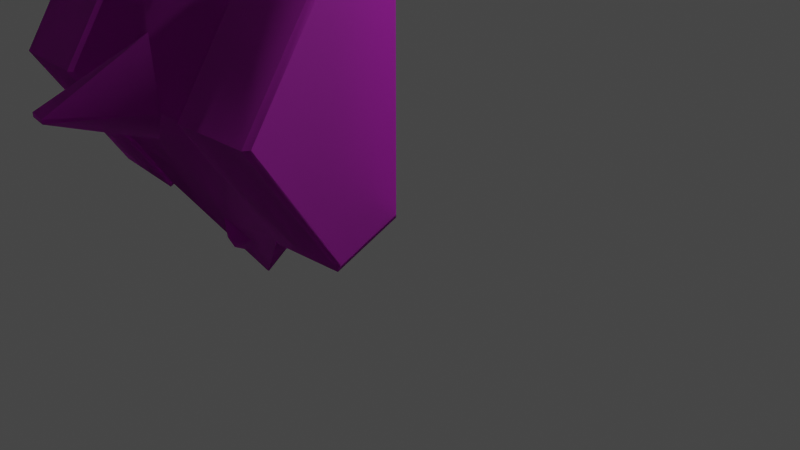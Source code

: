 # Source: Ruins_Trim_Cap_4M_B.blend  (saved by Blender 3.5.10; exported with 4.5.12 LTS)
import bpy
from mathutils import Matrix  # noqa: F401  (used for matrix-valued properties, if any)

bpy.ops.wm.read_factory_settings(use_empty=True)
scene = bpy.context.scene
scene.name = 'Scene'

# ---- collections
col_collection = bpy.data.collections.new('Collection'); scene.collection.children.link(col_collection)

# ---- images (referenced by path relative to the original .blend; pixels are not part of the script)
import os
ASSET_DIR = os.environ.get("B2B_ASSET_DIR", "")  # directory of the original .blend (textures are referenced by path, not embedded)
HERE = os.path.dirname(os.path.abspath(__file__))  # packed textures are extracted next to this script under _unpacked/

def load_image(name, relpath, width, height, colorspace="sRGB"):
    """Load a texture the original file referenced (path relative to the .blend, or extracted next to this script)."""
    p = next((c for c in (os.path.join(HERE, relpath), os.path.join(ASSET_DIR, relpath)) if relpath and os.path.exists(c)), "")
    if p:
        img = bpy.data.images.load(p, check_existing=True)
        img.name = name
    else:  # same state as the original file: an image datablock whose file is absent (Cycles renders it pink)
        img = bpy.data.images.new(name, width, height)
        img.source = "FILE"
        img.filepath = "//" + (relpath or name)
    img.colorspace_settings.name = colorspace
    return img
img_dn_hl_ruins_trim_cap_n_png = load_image('Dn_HL_Ruins_Trim_Cap_n.png', 'Dn_HL_Ruins_Trim_Cap_n.png', 1024, 1024, 'sRGB')
img_dn_hl_ruins_trim_cap_mre_packed_png_001 = load_image('Dn_HL_Ruins_Trim_Cap_mre_packed.png.001', 'Dn_HL_Ruins_Trim_Cap_mre_packed.png', 1024, 1024, 'sRGB')
img_dn_hl_ruins_trim_cap_d_png_001 = load_image('Dn_HL_Ruins_Trim_Cap_d.png.001', 'Dn_HL_Ruins_Trim_Cap_d.png', 1024, 1024, 'sRGB')

# ---- materials (node trees are filled in below, after node groups)
mat_dn_hl_inst_ruins_trim_cap_a = bpy.data.materials.new('Dn_HL_Inst_Ruins_Trim_Cap_A')
mat_dn_hl_inst_ruins_trim_cap_a.use_transparent_shadow = False
mat_dn_hl_inst_ruins_trim_cap_a.diffuse_color = (0.588, 0.588, 0.588, 1.0)
mat_dn_hl_inst_ruins_trim_cap_a.roughness = 0.9

# ---- material node trees
mat_dn_hl_inst_ruins_trim_cap_a.use_nodes = True; mat_dn_hl_inst_ruins_trim_cap_a.node_tree.nodes.clear()
_N = mat_dn_hl_inst_ruins_trim_cap_a.node_tree.nodes; _L = mat_dn_hl_inst_ruins_trim_cap_a.node_tree.links
n0 = _N.new('ShaderNodeBsdfPrincipled'); n0.name = 'Principled BSDF'; n0.location = (0, 300)
n0.distribution = 'GGX'
n0.subsurface_method = 'RANDOM_WALK_SKIN'
n0.inputs[2].default_value = 0.9
n0.inputs[13].default_value = 0.0
n0.inputs[18].default_value = 1.0
n0.inputs[27].default_value = (0.0, 0.0, 0.0, 1.0)
n0.inputs[28].default_value = 1.0
n1 = _N.new('ShaderNodeOutputMaterial'); n1.name = 'Material Output'; n1.location = (280, 300)
n2 = _N.new('ShaderNodeTexImage'); n2.name = 'Image Texture'; n2.location = (-481, -280)
n2.image = img_dn_hl_ruins_trim_cap_n_png
n3 = _N.new('ShaderNodeNormalMap'); n3.name = 'Normal Map'; n3.location = (-208, -264)
n4 = _N.new('ShaderNodeTexImage'); n4.name = 'Image Texture.001'; n4.location = (-470, 11)
n4.image = img_dn_hl_ruins_trim_cap_mre_packed_png_001
n5 = _N.new('ShaderNodeTexImage'); n5.name = 'Image Texture.002'; n5.location = (-458, 288)
n5.image = img_dn_hl_ruins_trim_cap_d_png_001
_L.new(n0.outputs[0], n1.inputs[0])
_L.new(n2.outputs[0], n3.inputs[1])
_L.new(n3.outputs[0], n0.inputs[5])
_L.new(n4.outputs[0], n0.inputs[1])
_L.new(n5.outputs[0], n0.inputs[0])
n1.is_active_output = True

# ---- world
world_world = bpy.data.worlds.new('World'); scene.world = world_world
world_world.use_nodes = True; world_world.node_tree.nodes.clear()
_N = world_world.node_tree.nodes; _L = world_world.node_tree.links
n0 = _N.new('ShaderNodeOutputWorld'); n0.name = 'World Output'; n0.location = (300, 300)
n1 = _N.new('ShaderNodeBackground'); n1.name = 'Background'; n1.location = (10, 300)
n1.inputs[0].default_value = (0.05088, 0.05088, 0.05088, 1.0)
_L.new(n1.outputs[0], n0.inputs[0])
n0.is_active_output = True
world_world.color = (0.05088, 0.05088, 0.05088)
world_world.use_sun_shadow = False
world_world.sun_shadow_jitter_overblur = 0.0

# ---- cameras
cam_camera = bpy.data.cameras.new('Camera')
cam_camera.clip_end = 100.0
cam_camera.ortho_scale = 7.314

# ---- lights
light_light = bpy.data.lights.new('Light', 'POINT')
light_light.transmission_factor = 0.0
light_light.energy = 1000.0
light_light.shadow_soft_size = 0.1
light_light.shadow_maximum_resolution = 0.006
light_light.use_absolute_resolution = True

# ---- meshes
me_ruins_trim_cap_4m_b = bpy.data.meshes.new('Ruins_Trim_Cap_4M_B')
me_ruins_trim_cap_4m_b.from_pydata([(-1.986, -1.308, 0.2142), (-1.984, -1.312, 0.2265), (-2.016, -1.312, 0.2265), (-2.014, -1.308, 0.2142), (-1.02, -0.000213, 0.002562), (-1.984, -6e-06, -1.073), (-1.988, 0.01571, -1.077), (-1.02, 1.25, 0.002562), (-1.988, 2.484, -1.077), (-1.984, 2.5, -1.073), (-1.02, 2.5, 0.002562), (-1.02, 1.25, 1.835), (-1.02, -0.3344, 0.7906), (-0.9784, -0.3803, 0.797), (-0.9784, 1.25, 1.872), (-0.04165, -0.3344, 0.7906), (-0.04165, 1.25, 1.835), (1e-06, -0.2339, 0.7822), (0.0, 1.25, 1.76), (-0.9784, -0.0365, -0.01393), (-0.04165, -0.000213, 0.002562), (0.0, 0.07909, 0.04411), (-1e-06, 2.734, 0.7822), (-0.04165, 2.834, 0.7906), (-0.9784, 2.88, 0.797), (-1.02, 2.834, 0.7906), (0.0, 2.421, 0.04411), (-0.04165, 2.5, 0.002562), (-0.9784, 2.536, -0.01393), (-4.0, 1.25, 1.75), (-4.0, -0.2205, 0.7811), (-3.959, -0.3344, 0.7906), (-3.959, 1.25, 1.835), (-3.022, -0.3957, 0.7991), (-3.022, 1.25, 1.884), (-2.98, -0.3344, 0.7906), (-2.98, 1.25, 1.835), (-4.0, 0.0896, 0.04963), (-3.959, -0.000214, 0.002562), (-3.022, -0.0486, -0.01942), (-2.98, -0.000213, 0.002562), (-2.98, 2.834, 0.7906), (-3.022, 2.896, 0.7991), (-3.959, 2.834, 0.7906), (-4.0, 2.721, 0.7811), (-2.98, 2.5, 0.002562), (-3.022, 2.549, -0.01942), (-3.959, 2.5, 0.002562), (-4.0, 2.41, 0.04963), (0.0, 1.25, 0.04411), (-2.02, -0.5643, -0.2922), (-2.016, -6e-06, -1.073), (-1.98, -0.5643, -0.2922), (-4.0, 1.25, 0.04963), (-0.04165, 1.25, 0.002562), (-0.9784, 1.25, -0.01393), (-2.98, 1.25, 0.002562), (-3.022, 1.25, -0.01942), (-3.959, 1.25, 0.002562), (-1.965, -0.8243, 0.6879), (-2.044, -0.7922, 0.654), (-2.014, -0.9658, 0.4409), (-1.985, -0.9658, 0.4409), (-1.753, -0.6968, 0.6026), (-1.966, -0.7272, 0.7392), (-2.0, -0.4332, 0.7755), (-2.048, -0.7202, 0.7146), (-2.247, -0.6969, 0.6026), (-2.012, 0.01571, -1.077), (-2.012, 2.484, -1.077), (-2.016, 2.5, -1.073), (-1.984, 3.812, 0.2265), (-1.986, 3.808, 0.2142), (-2.016, 3.812, 0.2265), (-1.98, 3.064, -0.2922), (-2.014, 3.808, 0.2142), (-2.02, 3.064, -0.2922), (-2.0, 0.6886, 1.483), (-1.313, 1.25, 1.835), (-1.893, 1.216, 2.743), (-1.893, 1.265, 2.743), (-2.0, 1.811, 1.483), (-2.133, 1.217, 2.713), (-2.663, 1.25, 1.835), (-2.133, 1.265, 2.713), (-2.021, 3.458, 0.4453), (-2.242, 3.197, 0.5996), (-2.027, 3.303, 0.7003), (-1.991, 3.459, 0.4452), (-2.023, 3.247, 0.7311), (-2.0, 2.944, 0.7691), (-1.965, 3.295, 0.6917), (-1.757, 3.197, 0.5996), (-1.972, 3.231, 0.7223)], [], [(0, 1, 2), (2, 3, 0), (4, 5, 6), (6, 7, 4), (8, 7, 6), (7, 8, 9), (9, 10, 7), (11, 12, 13), (13, 14, 11), (14, 13, 15), (15, 16, 14), (16, 15, 17), (17, 18, 16), (12, 4, 19), (19, 13, 12), (13, 19, 20), (20, 15, 13), (15, 20, 21), (21, 17, 15), (18, 22, 23), (23, 16, 18), (16, 23, 24), (24, 14, 16), (14, 24, 25), (25, 11, 14), (22, 26, 27), (27, 23, 22), (23, 27, 28), (28, 24, 23), (24, 28, 10), (10, 25, 24), (29, 30, 31), (31, 32, 29), (32, 31, 33), (33, 34, 32), (34, 33, 35), (35, 36, 34), (30, 37, 38), (38, 31, 30), (31, 38, 39), (39, 33, 31), (33, 39, 40), (40, 35, 33), (36, 41, 42), (42, 34, 36), (34, 42, 43), (43, 32, 34), (32, 43, 44), (44, 29, 32), (41, 45, 46), (46, 42, 41), (42, 46, 47), (47, 43, 42), (43, 47, 48), (48, 44, 43), (17, 21, 49), (49, 18, 17), (22, 18, 49), (49, 26, 22), (2, 35, 40), (40, 3, 2), (40, 50, 3), (51, 50, 40), (0, 3, 50), (52, 50, 51), (50, 52, 0), (51, 5, 52), (5, 4, 52), (52, 4, 0), (0, 4, 12), (12, 1, 0), (53, 37, 30), (30, 29, 53), (53, 29, 44), (44, 48, 53), (49, 21, 20), (20, 54, 49), (26, 49, 54), (54, 20, 19), (54, 27, 26), (19, 55, 54), (27, 54, 55), (55, 19, 4), (55, 28, 27), (4, 7, 55), (28, 55, 7), (7, 10, 28), (56, 40, 39), (39, 57, 56), (45, 56, 57), (57, 39, 38), (57, 46, 45), (38, 58, 57), (46, 57, 58), (58, 38, 37), (58, 47, 46), (37, 53, 58), (47, 58, 53), (53, 48, 47), (59, 60, 61), (61, 62, 59), (62, 63, 59), (64, 59, 63), (63, 65, 64), (60, 59, 64), (65, 66, 64), (64, 66, 60), (65, 67, 66), (67, 60, 66), (67, 61, 60), (51, 40, 56), (56, 68, 51), (5, 51, 68), (68, 6, 5), (56, 69, 68), (6, 68, 69), (69, 56, 45), (69, 8, 6), (45, 70, 69), (9, 8, 69), (69, 70, 9), (71, 25, 10), (10, 72, 71), (73, 71, 72), (74, 72, 10), (9, 74, 10), (72, 75, 73), (75, 72, 74), (41, 73, 75), (75, 45, 41), (76, 74, 9), (74, 76, 75), (45, 75, 76), (9, 70, 76), (70, 45, 76), (77, 78, 79), (78, 80, 79), (81, 80, 78), (82, 79, 80), (77, 79, 82), (83, 77, 82), (84, 80, 81), (83, 84, 81), (80, 84, 82), (82, 84, 83), (85, 86, 87), (88, 85, 87), (89, 87, 86), (86, 90, 89), (87, 91, 88), (91, 87, 89), (92, 88, 91), (90, 93, 89), (90, 92, 93), (89, 93, 91), (92, 91, 93), (2, 1, 62), (62, 1, 12), (62, 61, 2), (12, 63, 62), (35, 2, 61), (12, 65, 63), (61, 67, 35), (65, 35, 67), (12, 11, 65), (65, 77, 35), (11, 77, 65), (77, 36, 35), (11, 78, 77), (77, 83, 36), (78, 11, 81), (36, 83, 41), (83, 81, 41), (11, 25, 81), (81, 86, 41), (81, 90, 86), (25, 90, 81), (41, 86, 85), (25, 92, 90), (85, 73, 41), (88, 92, 25), (71, 73, 85), (25, 71, 88), (85, 88, 71)])
me_ruins_trim_cap_4m_b.polygons.foreach_set('use_smooth', [True] * 184)
_k = set([(0, 1), (0, 3), (1, 2), (1, 12), (2, 3), (2, 35), (4, 5), (4, 7), (4, 12), (4, 19), (5, 6), (5, 51), (6, 8), (7, 10), (8, 9), (9, 10), (9, 70), (10, 28), (11, 12), (11, 14), (11, 25), (12, 13), (13, 15), (14, 16), (15, 17), (16, 18), (17, 18), (17, 21), (18, 22), (19, 20), (20, 21), (21, 49), (22, 23), (22, 26), (23, 24), (24, 25), (25, 71), (26, 27), (26, 49), (27, 28), (29, 30), (29, 32), (29, 44), (30, 31), (30, 37), (31, 33), (32, 34), (33, 35), (34, 36), (35, 36), (35, 40), (36, 41), (37, 38), (37, 53), (38, 39), (39, 40), (40, 51), (40, 56), (41, 42), (41, 73), (42, 43), (43, 44), (44, 48), (45, 46), (45, 56), (45, 70), (46, 47), (47, 48), (48, 53), (61, 62), (61, 67), (62, 63), (63, 65), (65, 67), (71, 73), (77, 78), (77, 83), (78, 81), (81, 83), (85, 86), (85, 88), (86, 90), (88, 92), (90, 92)])
me_ruins_trim_cap_4m_b.attributes.new('sharp_edge', 'BOOLEAN', 'EDGE').data.foreach_set('value', [ (min(e.vertices), max(e.vertices)) in _k for e in me_ruins_trim_cap_4m_b.edges])
_uv = me_ruins_trim_cap_4m_b.uv_layers.new(name='UVMap')
_uv.uv.foreach_set('vector', [0.9395, 0.2866, 0.9395, 0.2871, 0.938, 0.2871, 0.938, 0.2871, 0.938, 0.2866, 0.9395, 0.2866, 0.791, 0.1748, 0.7896, 0.1172, 0.79, 0.1167, 0.79, 0.1167, 0.8408, 0.1738, 0.791, 0.1748, 0.8887, 0.1143, 0.8408, 0.1738, 0.79, 0.1167, 0.8408, 0.1738, 0.8887, 0.1143, 0.8892, 0.1147, 0.8892, 0.1147, 0.8906, 0.1724, 0.8408, 0.1738, 0.4749, 0.2397, 0.4749, 0.1177, 0.4775, 0.1177, 0.4775, 0.1177, 0.4775, 0.2397, 0.4749, 0.2397, 0.4775, 0.2397, 0.4775, 0.1177, 0.5376, 0.1177, 0.5376, 0.1177, 0.5376, 0.2397, 0.4775, 0.2397, 0.5376, 0.2397, 0.5376, 0.1177, 0.5405, 0.1177, 0.5405, 0.1177, 0.5405, 0.2397, 0.5376, 0.2397, 0.3738, 0.2075, 0.3738, 0.1523, 0.3765, 0.1523, 0.3765, 0.1523, 0.3765, 0.2075, 0.3738, 0.2075, 0.3765, 0.2075, 0.3765, 0.1523, 0.4368, 0.1523, 0.4368, 0.1523, 0.4368, 0.2075, 0.3765, 0.2075, 0.4368, 0.2075, 0.4368, 0.1523, 0.4395, 0.1523, 0.4395, 0.1523, 0.4395, 0.2075, 0.4368, 0.2075, 0.5498, 0.3057, 0.5498, 0.1836, 0.5522, 0.1836, 0.5522, 0.1836, 0.5522, 0.3057, 0.5498, 0.3057, 0.5522, 0.3057, 0.5522, 0.1836, 0.6128, 0.1836, 0.6128, 0.1836, 0.6128, 0.3057, 0.5522, 0.3057, 0.6128, 0.3057, 0.6128, 0.1836, 0.6152, 0.1836, 0.6152, 0.1836, 0.6152, 0.3057, 0.6128, 0.3057, 0.3079, 0.2075, 0.3079, 0.1523, 0.3105, 0.1523, 0.3105, 0.1523, 0.3105, 0.2075, 0.3079, 0.2075, 0.3105, 0.2075, 0.3105, 0.1523, 0.3708, 0.1523, 0.3708, 0.1523, 0.3708, 0.2075, 0.3105, 0.2075, 0.3708, 0.2075, 0.3708, 0.1523, 0.3735, 0.1523, 0.3735, 0.1523, 0.3735, 0.2075, 0.3708, 0.2075, 0.9033, 0.5017, 0.9033, 0.4263, 0.9048, 0.4263, 0.9048, 0.4263, 0.9048, 0.5017, 0.9033, 0.5017, 0.9048, 0.5017, 0.9048, 0.4263, 0.9424, 0.4263, 0.9424, 0.4263, 0.9424, 0.5017, 0.9048, 0.5017, 0.9424, 0.5017, 0.9424, 0.4263, 0.9438, 0.4263, 0.9438, 0.4263, 0.9438, 0.5017, 0.9424, 0.5017, 0.8403, 0.4995, 0.8403, 0.4653, 0.8418, 0.4653, 0.8418, 0.4653, 0.8418, 0.4995, 0.8403, 0.4995, 0.8418, 0.4995, 0.8418, 0.4653, 0.8794, 0.4653, 0.8794, 0.4653, 0.8794, 0.4995, 0.8418, 0.4995, 0.8794, 0.4995, 0.8794, 0.4653, 0.8813, 0.4653, 0.8813, 0.4653, 0.8813, 0.4995, 0.8794, 0.4995, 0.9497, 0.4849, 0.9497, 0.4092, 0.9512, 0.4092, 0.9512, 0.4092, 0.9512, 0.4849, 0.9497, 0.4849, 0.9512, 0.4849, 0.9512, 0.4092, 0.9888, 0.4092, 0.9888, 0.4092, 0.9888, 0.4849, 0.9512, 0.4849, 0.9888, 0.4849, 0.9888, 0.4092, 0.9902, 0.4092, 0.9902, 0.4092, 0.9902, 0.4849, 0.9888, 0.4849, 0.7993, 0.4995, 0.7993, 0.4653, 0.8013, 0.4653, 0.8013, 0.4653, 0.8013, 0.4995, 0.7993, 0.4995, 0.8013, 0.4995, 0.8013, 0.4653, 0.8384, 0.4653, 0.8384, 0.4653, 0.8384, 0.4995, 0.8013, 0.4995, 0.8384, 0.4995, 0.8384, 0.4653, 0.8403, 0.4653, 0.8403, 0.4653, 0.8403, 0.4995, 0.8384, 0.4995, 0.2681, 0.06592, 0.2905, 0.01562, 0.3708, 0.01758, 0.3708, 0.01758, 0.3684, 0.1353, 0.2681, 0.06592, 0.4717, 0.07031, 0.3684, 0.1353, 0.3708, 0.01758, 0.3708, 0.01758, 0.4514, 0.01904, 0.4717, 0.07031, 0.938, 0.2871, 0.896, 0.2764, 0.896, 0.2388, 0.896, 0.2388, 0.938, 0.2866, 0.938, 0.2871, 0.896, 0.2388, 0.938, 0.2456, 0.938, 0.2866, 0.938, 0.2012, 0.938, 0.2456, 0.896, 0.2388, 0.9395, 0.2866, 0.938, 0.2866, 0.938, 0.2456, 0.9399, 0.2456, 0.938, 0.2456, 0.938, 0.2012, 0.938, 0.2456, 0.9399, 0.2456, 0.9395, 0.2866, 0.938, 0.2012, 0.9395, 0.2012, 0.9399, 0.2456, 0.9395, 0.2012, 0.9819, 0.2388, 0.9399, 0.2456, 0.9399, 0.2456, 0.9819, 0.2388, 0.9395, 0.2866, 0.9395, 0.2866, 0.9819, 0.2388, 0.9819, 0.2769, 0.9819, 0.2769, 0.9395, 0.2871, 0.9395, 0.2866, 0.8486, 0.3857, 0.8975, 0.375, 0.9175, 0.4028, 0.9175, 0.4028, 0.8647, 0.457, 0.8486, 0.3857, 0.8486, 0.3857, 0.8647, 0.457, 0.7939, 0.4302, 0.7939, 0.4302, 0.8003, 0.3965, 0.8486, 0.3857, 0.6152, 0.1025, 0.6152, 0.1831, 0.6128, 0.1831, 0.6128, 0.1831, 0.6128, 0.1025, 0.6152, 0.1025, 0.6152, 0.02246, 0.6152, 0.1025, 0.6128, 0.1025, 0.6128, 0.1025, 0.6128, 0.1831, 0.5522, 0.1831, 0.6128, 0.1025, 0.6128, 0.02246, 0.6152, 0.02246, 0.5522, 0.1831, 0.5522, 0.1025, 0.6128, 0.1025, 0.6128, 0.02246, 0.6128, 0.1025, 0.5522, 0.1025, 0.5522, 0.1025, 0.5522, 0.1831, 0.5498, 0.1831, 0.5522, 0.1025, 0.5522, 0.02246, 0.6128, 0.02246, 0.5498, 0.1831, 0.5498, 0.1025, 0.5522, 0.1025, 0.5522, 0.02246, 0.5522, 0.1025, 0.5498, 0.1025, 0.5498, 0.1025, 0.5498, 0.02246, 0.5522, 0.02246, 0.9902, 0.3589, 0.9902, 0.4087, 0.9888, 0.4087, 0.9888, 0.4087, 0.9888, 0.3589, 0.9902, 0.3589, 0.9902, 0.3091, 0.9902, 0.3589, 0.9888, 0.3589, 0.9888, 0.3589, 0.9888, 0.4087, 0.9512, 0.4087, 0.9888, 0.3589, 0.9888, 0.3091, 0.9902, 0.3091, 0.9512, 0.4087, 0.9512, 0.3589, 0.9888, 0.3589, 0.9888, 0.3091, 0.9888, 0.3589, 0.9512, 0.3589, 0.9512, 0.3589, 0.9512, 0.4087, 0.9497, 0.4087, 0.9512, 0.3589, 0.9512, 0.3091, 0.9888, 0.3091, 0.9497, 0.4087, 0.9497, 0.3589, 0.9512, 0.3589, 0.9512, 0.3091, 0.9512, 0.3589, 0.9497, 0.3589, 0.9497, 0.3589, 0.9497, 0.3091, 0.9512, 0.3091, 0.7793, 0.228, 0.7788, 0.2266, 0.8101, 0.2065, 0.8101, 0.2065, 0.811, 0.2075, 0.7793, 0.228, 0.811, 0.2075, 0.8179, 0.2319, 0.7793, 0.228, 0.7798, 0.23, 0.7793, 0.228, 0.8179, 0.2319, 0.8179, 0.2319, 0.8115, 0.2568, 0.7798, 0.23, 0.7773, 0.2305, 0.7793, 0.228, 0.7798, 0.23, 0.8115, 0.2568, 0.7793, 0.231, 0.7798, 0.23, 0.7798, 0.23, 0.7793, 0.231, 0.7773, 0.2305, 0.8115, 0.2568, 0.7876, 0.2676, 0.7793, 0.231, 0.7876, 0.2676, 0.7773, 0.2305, 0.7793, 0.231, 0.7876, 0.2676, 0.7627, 0.2656, 0.7773, 0.2305, 0.8857, 0.03027, 0.8892, 0.08789, 0.8394, 0.09082, 0.8394, 0.09082, 0.8853, 0.02978, 0.8857, 0.03027, 0.8857, 0.02881, 0.8857, 0.03027, 0.8853, 0.02978, 0.8853, 0.02978, 0.8853, 0.02881, 0.8857, 0.02881, 0.8394, 0.09082, 0.7866, 0.03565, 0.8853, 0.02978, 0.8853, 0.02881, 0.8853, 0.02978, 0.7866, 0.03565, 0.7866, 0.03565, 0.8394, 0.09082, 0.7896, 0.09326, 0.7866, 0.03565, 0.7866, 0.03467, 0.8853, 0.02881, 0.7896, 0.09326, 0.7861, 0.03565, 0.7866, 0.03565, 0.7861, 0.03467, 0.7866, 0.03467, 0.7866, 0.03565, 0.7866, 0.03565, 0.7861, 0.03565, 0.7861, 0.03467, 0.9385, 0.1885, 0.896, 0.1812, 0.896, 0.1421, 0.896, 0.1421, 0.9385, 0.188, 0.9385, 0.1885, 0.9395, 0.1885, 0.9385, 0.1885, 0.9385, 0.188, 0.938, 0.1475, 0.9385, 0.188, 0.896, 0.1421, 0.9385, 0.1021, 0.938, 0.1475, 0.896, 0.1421, 0.9385, 0.188, 0.9395, 0.188, 0.9395, 0.1885, 0.9395, 0.188, 0.9385, 0.188, 0.938, 0.1475, 0.9819, 0.1812, 0.9395, 0.1885, 0.9395, 0.188, 0.9395, 0.188, 0.9819, 0.1421, 0.9819, 0.1812, 0.9399, 0.1475, 0.938, 0.1475, 0.9385, 0.1021, 0.938, 0.1475, 0.9399, 0.1475, 0.9395, 0.188, 0.9819, 0.1421, 0.9395, 0.188, 0.9399, 0.1475, 0.9385, 0.1021, 0.9395, 0.1021, 0.9399, 0.1475, 0.9395, 0.1021, 0.9819, 0.1421, 0.9399, 0.1475, 0.9683, 0.09863, 0.916, 0.08106, 0.9478, 0.05957, 0.916, 0.08106, 0.9365, 0.05469, 0.9478, 0.05957, 0.896, 0.03027, 0.9365, 0.05469, 0.916, 0.08106, 0.9429, 0.04004, 0.9478, 0.05957, 0.9365, 0.05469, 0.9819, 0.03369, 0.9478, 0.05957, 0.9429, 0.04004, 0.939, 0.000977, 0.9819, 0.03369, 0.9429, 0.04004, 0.937, 0.03809, 0.9365, 0.05469, 0.896, 0.03027, 0.939, 0.000977, 0.937, 0.03809, 0.896, 0.03027, 0.9365, 0.05469, 0.937, 0.03809, 0.9429, 0.04004, 0.9429, 0.04004, 0.937, 0.03809, 0.939, 0.000977, 0.8389, 0.2373, 0.8584, 0.2534, 0.8276, 0.2632, 0.8154, 0.2915, 0.814, 0.29, 0.8276, 0.2632, 0.832, 0.2656, 0.8276, 0.2632, 0.8584, 0.2534, 0.8584, 0.2534, 0.8638, 0.2808, 0.832, 0.2656, 0.8276, 0.2632, 0.8281, 0.2686, 0.8154, 0.2915, 0.8281, 0.2686, 0.8276, 0.2632, 0.832, 0.2656, 0.8413, 0.2959, 0.8154, 0.2915, 0.8281, 0.2686, 0.8638, 0.2808, 0.8325, 0.2676, 0.832, 0.2656, 0.8638, 0.2808, 0.8413, 0.2959, 0.8325, 0.2676, 0.832, 0.2656, 0.8325, 0.2676, 0.8281, 0.2686, 0.8413, 0.2959, 0.8281, 0.2686, 0.8325, 0.2676, 0.7412, 0.001953, 0.7427, 0.001953, 0.7432, 0.01856, 0.7432, 0.01856, 0.7427, 0.001953, 0.7822, 0.04639, 0.7432, 0.01856, 0.7417, 0.01856, 0.7412, 0.001953, 0.7822, 0.04639, 0.7524, 0.03076, 0.7432, 0.01856, 0.7041, 0.04834, 0.7412, 0.001953, 0.7417, 0.01856, 0.7822, 0.04639, 0.7432, 0.04346, 0.7524, 0.03076, 0.7417, 0.01856, 0.7329, 0.03125, 0.7041, 0.04834, 0.7432, 0.04346, 0.7041, 0.04834, 0.7329, 0.03125, 0.7822, 0.04639, 0.7837, 0.1226, 0.7432, 0.04346, 0.7432, 0.04346, 0.7441, 0.09668, 0.7041, 0.04834, 0.7837, 0.1226, 0.7441, 0.09668, 0.7432, 0.04346, 0.7441, 0.09668, 0.7051, 0.124, 0.7041, 0.04834, 0.7837, 0.1226, 0.772, 0.1226, 0.7441, 0.09668, 0.7441, 0.09668, 0.7178, 0.1235, 0.7051, 0.124, 0.772, 0.1226, 0.7837, 0.1226, 0.7451, 0.1494, 0.7051, 0.124, 0.7178, 0.1235, 0.7065, 0.1997, 0.7178, 0.1235, 0.7451, 0.1494, 0.7065, 0.1997, 0.7837, 0.1226, 0.7847, 0.1982, 0.7451, 0.1494, 0.7451, 0.1494, 0.7363, 0.2153, 0.7065, 0.1997, 0.7451, 0.1494, 0.7461, 0.2031, 0.7363, 0.2153, 0.7847, 0.1982, 0.7461, 0.2031, 0.7451, 0.1494, 0.7065, 0.1997, 0.7363, 0.2153, 0.7456, 0.2275, 0.7847, 0.1982, 0.7559, 0.2148, 0.7461, 0.2031, 0.7456, 0.2275, 0.7461, 0.2441, 0.7065, 0.1997, 0.7466, 0.2275, 0.7559, 0.2148, 0.7847, 0.1982, 0.7476, 0.2441, 0.7461, 0.2441, 0.7456, 0.2275, 0.7847, 0.1982, 0.7476, 0.2441, 0.7466, 0.2275, 0.7456, 0.2275, 0.7466, 0.2275, 0.7476, 0.2441])
me_ruins_trim_cap_4m_b.materials.append(mat_dn_hl_inst_ruins_trim_cap_a)
me_ruins_trim_cap_4m_b.update()
me_ruins_trim_cap_4m_b.normals_split_custom_set([tuple(v) for v in zip(*[iter([0.0001375, -0.9645, -0.264, 0.0001406, -0.9645, -0.264, 0.0001312, -0.9645, -0.264, 0.0001312, -0.9645, -0.264, 0.0001276, -0.9645, -0.2641, 0.0001375, -0.9645, -0.264, 0.7448, 3.202e-06, -0.6673, 0.7448, 2.871e-05, -0.6673, 0.7448, 1.302e-05, -0.6673, 0.7448, 1.302e-05, -0.6673, 0.7448, 5.896e-07, -0.6673, 0.7448, 3.202e-06, -0.6673, 0.7448, 6.465e-06, -0.6673, 0.7448, 5.896e-07, -0.6673, 0.7448, 1.302e-05, -0.6673, 0.7448, 5.896e-07, -0.6673, 0.7448, 6.465e-06, -0.6673, 0.7448, 6.067e-06, -0.6673, 0.7448, 6.067e-06, -0.6673, 0.7448, 0.0, -0.6673, 0.7448, 5.896e-07, -0.6673, -0.5926, -0.4433, 0.6725, -0.5926, -0.4433, 0.6725, -0.2223, -0.5366, 0.814, -0.2223, -0.5366, 0.814, -0.2538, -0.5324, 0.8076, -0.5926, -0.4433, 0.6725, -0.2538, -0.5324, 0.8076, -0.2223, -0.5366, 0.814, 0.319, -0.5216, 0.7913, 0.319, -0.5216, 0.7913, 0.3956, -0.5055, 0.7668, -0.2538, -0.5324, 0.8076, 0.3956, -0.5055, 0.7668, 0.319, -0.5216, 0.7913, 0.8315, -0.3057, 0.4638, 0.8315, -0.3057, 0.4638, 0.8315, -0.3057, 0.4638, 0.3956, -0.5055, 0.7668, -0.4384, -0.8164, 0.376, -0.6913, -0.6653, -0.2821, -0.3505, -0.8622, -0.3656, -0.3505, -0.8622, -0.3656, -0.2984, -0.8787, -0.3726, -0.4384, -0.8164, 0.376, -0.2984, -0.8787, -0.3726, -0.3505, -0.8622, -0.3656, 0.5425, -0.7734, -0.3279, 0.5425, -0.7734, -0.3279, 0.465, -0.8151, -0.3456, -0.2984, -0.8787, -0.3726, 0.465, -0.8151, -0.3456, 0.5425, -0.7734, -0.3279, 0.9061, -0.3894, -0.1651, 0.9061, -0.3894, -0.1651, 0.9061, -0.3894, -0.1651, 0.465, -0.8151, -0.3456, 0.8315, 0.3057, 0.4638, 0.8315, 0.3057, 0.4638, 0.319, 0.5216, 0.7913, 0.319, 0.5216, 0.7913, 0.3956, 0.5055, 0.7668, 0.8315, 0.3057, 0.4638, 0.3956, 0.5055, 0.7668, 0.319, 0.5216, 0.7913, -0.2223, 0.5366, 0.814, -0.2223, 0.5366, 0.814, -0.2538, 0.5324, 0.8076, 0.3956, 0.5055, 0.7668, -0.2538, 0.5324, 0.8076, -0.2223, 0.5366, 0.814, -0.5926, 0.4433, 0.6725, -0.5926, 0.4433, 0.6725, -0.5926, 0.4433, 0.6725, -0.2538, 0.5324, 0.8076, 0.9061, 0.3894, -0.1651, 0.9061, 0.3894, -0.1651, 0.5425, 0.7734, -0.3279, 0.5425, 0.7734, -0.3279, 0.465, 0.8151, -0.3456, 0.9061, 0.3894, -0.1651, 0.465, 0.8151, -0.3456, 0.5425, 0.7734, -0.3279, -0.3505, 0.8623, -0.3656, -0.3505, 0.8623, -0.3656, -0.2984, 0.8787, -0.3726, 0.465, 0.8151, -0.3456, -0.2984, 0.8787, -0.3726, -0.3505, 0.8623, -0.3656, -0.02572, 0.8695, -0.4933, -0.02572, 0.8695, -0.4933, 0.04841, 0.9196, -0.3899, -0.2984, 0.8787, -0.3726, -0.8613, -0.2796, 0.4242, -0.8613, -0.2796, 0.4242, -0.3345, -0.5187, 0.7868, -0.3345, -0.5187, 0.7868, -0.4166, -0.5003, 0.759, -0.8613, -0.2796, 0.4242, -0.4166, -0.5003, 0.759, -0.3345, -0.5187, 0.7868, 0.2519, -0.5326, 0.808, 0.2519, -0.5326, 0.808, 0.2962, -0.5257, 0.7974, -0.4166, -0.5003, 0.759, 0.2962, -0.5257, 0.7974, 0.2519, -0.5326, 0.808, 0.7002, -0.3929, 0.5961, 0.7002, -0.3929, 0.5961, 0.7002, -0.3929, 0.596, 0.2962, -0.5257, 0.7974, -0.9246, -0.3508, -0.1487, -0.9246, -0.3508, -0.1487, -0.5667, -0.7586, -0.3216, -0.5667, -0.7586, -0.3216, -0.4848, -0.8052, -0.3414, -0.9246, -0.3508, -0.1487, -0.4848, -0.8052, -0.3414, -0.5667, -0.7586, -0.3216, 0.4091, -0.8401, -0.3562, 0.4091, -0.8401, -0.3562, 0.3385, -0.8663, -0.3673, -0.4848, -0.8052, -0.3414, 0.3385, -0.8663, -0.3673, 0.4091, -0.8401, -0.3562, 0.787, -0.568, -0.2409, 0.787, -0.568, -0.2409, 0.5135, -0.7533, 0.411, 0.3385, -0.8663, -0.3673, 0.7002, 0.3929, 0.5961, 0.7002, 0.3929, 0.596, 0.2519, 0.5326, 0.808, 0.2519, 0.5326, 0.808, 0.2962, 0.5257, 0.7974, 0.7002, 0.3929, 0.5961, 0.2962, 0.5257, 0.7974, 0.2519, 0.5326, 0.808, -0.3345, 0.5187, 0.7868, -0.3345, 0.5187, 0.7868, -0.4166, 0.5003, 0.759, 0.2962, 0.5257, 0.7974, -0.4166, 0.5003, 0.759, -0.3345, 0.5187, 0.7868, -0.8613, 0.2796, 0.4242, -0.8613, 0.2796, 0.4242, -0.8613, 0.2796, 0.4242, -0.4166, 0.5003, 0.759, 0.02302, 0.9204, -0.3903, 0.09743, 0.8613, -0.4987, 0.4091, 0.8401, -0.3562, 0.4091, 0.8401, -0.3562, 0.3385, 0.8663, -0.3673, 0.02302, 0.9204, -0.3903, 0.3385, 0.8663, -0.3673, 0.4091, 0.8401, -0.3562, -0.5667, 0.7586, -0.3216, -0.5667, 0.7586, -0.3216, -0.4848, 0.8052, -0.3414, 0.3385, 0.8663, -0.3673, -0.4848, 0.8052, -0.3414, -0.5667, 0.7586, -0.3216, -0.9246, 0.3508, -0.1487, -0.9246, 0.3508, -0.1487, -0.9246, 0.3508, -0.1488, -0.4848, 0.8052, -0.3414, 1.0, 4.016e-07, -5.475e-07, 1.0, 0.0, -1.355e-06, 1.0, 4.759e-07, -1.628e-13, 1.0, 4.759e-07, -1.628e-13, 1.0, 6.739e-07, 0.0, 1.0, 4.016e-07, -5.475e-07, 1.0, 4.016e-07, 5.475e-07, 1.0, 6.739e-07, 0.0, 1.0, 4.759e-07, -1.628e-13, 1.0, 4.759e-07, -1.628e-13, 1.0, 0.0, 1.355e-06, 1.0, 4.016e-07, 5.475e-07, -0.7577, -0.6008, -0.2547, -0.7577, -0.6008, -0.2548, -0.1265, -0.4162, -0.9004, -0.1265, -0.4162, -0.9004, -0.4733, -0.6301, -0.6156, -0.7577, -0.6008, -0.2547, -0.1265, -0.4162, -0.9004, -0.2851, -0.6616, -0.6935, -0.4733, -0.6301, -0.6156, -0.2102, -0.7919, -0.5733, -0.2851, -0.6616, -0.6935, -0.1265, -0.4162, -0.9004, 0.4735, -0.63, -0.6156, -0.4733, -0.6301, -0.6156, -0.2851, -0.6616, -0.6935, 0.2853, -0.6616, -0.6935, -0.2851, -0.6616, -0.6935, -0.2102, -0.7919, -0.5733, -0.2851, -0.6616, -0.6935, 0.2853, -0.6616, -0.6935, 0.4735, -0.63, -0.6156, -0.2102, -0.7919, -0.5733, 0.2104, -0.7919, -0.5733, 0.2853, -0.6616, -0.6935, 0.2104, -0.7919, -0.5733, 0.1864, -0.4008, -0.897, 0.2853, -0.6616, -0.6935, 0.2853, -0.6616, -0.6935, 0.1864, -0.4008, -0.897, 0.4735, -0.63, -0.6156, 0.4735, -0.63, -0.6156, 0.1864, -0.4008, -0.897, 0.7579, -0.6006, -0.2547, 0.7579, -0.6006, -0.2547, 0.7579, -0.6006, -0.2547, 0.4735, -0.63, -0.6156, -1.0, -1.101e-06, 2.551e-07, -1.0, -2.247e-06, -1.22e-06, -1.0, -2.271e-06, -4.929e-07, -1.0, -2.271e-06, -4.929e-07, -1.0, -8.579e-07, 0.0, -1.0, -1.101e-06, 2.551e-07, -1.0, -1.101e-06, 2.551e-07, -1.0, -8.579e-07, 0.0, -1.0, -1.132e-07, 1.195e-06, -1.0, -1.132e-07, 1.195e-06, -1.0, -1.124e-06, 2.956e-06, -1.0, -1.101e-06, 2.551e-07, 0.7063, 0.0, -0.7079, 0.7063, 0.0, -0.7079, 0.2264, 0.0, -0.974, 0.2264, 0.0, -0.974, 0.3903, 1.099e-08, -0.9207, 0.7063, 0.0, -0.7079, 0.7063, 0.0, -0.7079, 0.7063, 0.0, -0.7079, 0.3903, 1.099e-08, -0.9207, 0.3903, 1.099e-08, -0.9207, 0.2264, 0.0, -0.974, -0.1264, -5.141e-07, -0.992, 0.3903, 1.099e-08, -0.9207, 0.2264, 0.0, -0.974, 0.7063, 0.0, -0.7079, -0.1264, -5.141e-07, -0.992, -0.1787, -3.555e-07, -0.9839, 0.3903, 1.099e-08, -0.9207, 0.2264, 0.0, -0.974, 0.3903, 1.099e-08, -0.9207, -0.1787, -3.555e-07, -0.9839, -0.1787, -3.555e-07, -0.9839, -0.1264, -5.141e-07, -0.992, 0.1864, -0.4007, -0.897, -0.1787, -3.555e-07, -0.9839, -0.1264, 0.0, -0.992, 0.2264, 0.0, -0.974, 0.1864, -0.4007, -0.897, -0.3681, -7.317e-07, -0.9298, -0.1787, -3.555e-07, -0.9839, -0.1264, 0.0, -0.992, -0.1787, -3.555e-07, -0.9839, -0.3681, -7.317e-07, -0.9298, -0.3681, -7.317e-07, -0.9298, -0.3681, 0.0, -0.9298, -0.1264, 0.0, -0.992, 0.4668, 4.999e-07, -0.8844, -0.1265, -0.4162, -0.9004, 0.1459, 2.422e-07, -0.9893, 0.1459, 2.422e-07, -0.9893, 0.2291, 2.415e-07, -0.9734, 0.4668, 4.999e-07, -0.8844, 0.4668, 2.478e-07, -0.8844, 0.4668, 4.999e-07, -0.8844, 0.2291, 2.415e-07, -0.9734, 0.2291, 2.415e-07, -0.9734, 0.1459, 2.422e-07, -0.9893, -0.2374, -4.712e-07, -0.9714, 0.2291, 2.415e-07, -0.9734, 0.1459, 7.086e-08, -0.9893, 0.4668, 2.478e-07, -0.8844, -0.2374, -4.712e-07, -0.9714, -0.4213, -8.856e-07, -0.9069, 0.2291, 2.415e-07, -0.9734, 0.1459, 7.086e-08, -0.9893, 0.2291, 2.415e-07, -0.9734, -0.4213, -8.856e-07, -0.9069, -0.4213, -8.856e-07, -0.9069, -0.2374, -4.712e-07, -0.9714, -0.7489, -1.537e-06, -0.6627, -0.4213, -8.856e-07, -0.9069, -0.2374, -1.478e-07, -0.9714, 0.1459, 7.086e-08, -0.9893, -0.7489, -1.537e-06, -0.6627, -0.7489, -1.6e-06, -0.6627, -0.4213, -8.856e-07, -0.9069, -0.2374, -1.478e-07, -0.9714, -0.4213, -8.856e-07, -0.9069, -0.7489, -1.6e-06, -0.6627, -0.7489, -1.6e-06, -0.6627, -0.7489, -4.087e-07, -0.6627, -0.2374, -1.478e-07, -0.9714, 0.06096, -0.6936, 0.7178, -0.4742, -0.6624, 0.58, -0.2879, -0.8017, 0.5238, -0.2879, -0.8017, 0.5238, 0.1878, -0.8589, 0.4764, 0.06096, -0.6936, 0.7178, 0.1878, -0.8589, 0.4764, 0.6008, -0.4112, 0.6855, 0.06096, -0.6936, 0.7178, 0.1193, -0.3141, 0.9419, 0.06096, -0.6936, 0.7178, 0.6008, -0.4112, 0.6855, 0.6008, -0.4112, 0.6855, -0.007742, -0.096, 0.9954, 0.1193, -0.3141, 0.9419, -0.4742, -0.6624, 0.58, 0.06096, -0.6936, 0.7178, 0.1193, -0.3141, 0.9419, -0.007742, -0.096, 0.9954, -0.3956, -0.3771, 0.8374, 0.1193, -0.3141, 0.9419, 0.1193, -0.3141, 0.9419, -0.3956, -0.3771, 0.8374, -0.4742, -0.6624, 0.58, -0.007742, -0.096, 0.9954, -0.503, -0.4617, 0.7306, -0.3956, -0.3771, 0.8374, -0.503, -0.4617, 0.7306, -0.4742, -0.6624, 0.58, -0.3956, -0.3771, 0.8374, -0.503, -0.4617, 0.7306, -0.2879, -0.8017, 0.5238, -0.4742, -0.6624, 0.58, -0.4826, -0.1192, -0.8677, -0.7446, -1.32e-06, -0.6675, -0.7446, -1.866e-07, -0.6675, -0.7446, -1.866e-07, -0.6675, -0.3713, -0.08518, -0.9246, -0.4826, -0.1192, -0.8677, 0.000117, -0.2642, -0.9645, -0.4826, -0.1192, -0.8677, -0.3713, -0.08518, -0.9246, -0.3713, -0.08518, -0.9246, 8.684e-05, -0.1425, -0.9898, 0.000117, -0.2642, -0.9645, -0.7446, -1.866e-07, -0.6675, -0.3713, 0.08517, -0.9246, -0.3713, -0.08518, -0.9246, 8.684e-05, -0.1425, -0.9898, -0.3713, -0.08518, -0.9246, -0.3713, 0.08517, -0.9246, -0.3713, 0.08517, -0.9246, -0.7446, -1.866e-07, -0.6675, -0.7446, -9.588e-07, -0.6675, -0.3713, 0.08517, -0.9246, 9.198e-05, 0.1425, -0.9898, 8.684e-05, -0.1425, -0.9898, -0.7446, -9.588e-07, -0.6675, -0.4826, 0.1191, -0.8677, -0.3713, 0.08517, -0.9246, 0.0001187, 0.2642, -0.9645, 9.198e-05, 0.1425, -0.9898, -0.3713, 0.08517, -0.9246, -0.3713, 0.08517, -0.9246, -0.4826, 0.1191, -0.8677, 0.0001187, 0.2642, -0.9645, 0.4656, 0.8379, -0.2847, 0.04841, 0.9196, -0.3899, -0.02572, 0.8695, -0.4933, -0.02572, 0.8695, -0.4933, 0.3438, 0.773, -0.5333, 0.4656, 0.8379, -0.2847, -0.4654, 0.8381, -0.2848, 0.4656, 0.8379, -0.2847, 0.3438, 0.773, -0.5333, 0.2853, 0.6616, -0.6935, 0.3438, 0.773, -0.5333, -0.02572, 0.8695, -0.4933, 0.2104, 0.7919, -0.5733, 0.2853, 0.6616, -0.6935, -0.02572, 0.8695, -0.4933, 0.3438, 0.773, -0.5333, -0.3436, 0.773, -0.5333, -0.4654, 0.8381, -0.2848, -0.3436, 0.773, -0.5333, 0.3438, 0.773, -0.5333, 0.2853, 0.6616, -0.6935, 0.02302, 0.9204, -0.3903, -0.4654, 0.8381, -0.2848, -0.3436, 0.773, -0.5333, -0.3436, 0.773, -0.5333, 0.09743, 0.8613, -0.4987, 0.02302, 0.9204, -0.3903, -0.2851, 0.6616, -0.6935, 0.2853, 0.6616, -0.6935, 0.2104, 0.7919, -0.5733, 0.2853, 0.6616, -0.6935, -0.2851, 0.6616, -0.6935, -0.3436, 0.773, -0.5333, 0.09743, 0.8613, -0.4987, -0.3436, 0.773, -0.5333, -0.2851, 0.6616, -0.6935, 0.2104, 0.7919, -0.5733, -0.2102, 0.7919, -0.5733, -0.2851, 0.6616, -0.6935, -0.2102, 0.7919, -0.5733, 0.09743, 0.8613, -0.4987, -0.2851, 0.6616, -0.6935, 0.0322, -0.938, 0.3452, 0.8588, 0.00414, 0.5123, 0.3625, -0.4793, 0.7993, 0.8588, 0.00414, 0.5123, 0.3616, 0.474, 0.8028, 0.3625, -0.4793, 0.7993, -0.003216, 0.9337, 0.358, 0.3616, 0.474, 0.8028, 0.8588, 0.00414, 0.5123, -0.4634, -0.4826, 0.7432, 0.3625, -0.4793, 0.7993, 0.3616, 0.474, 0.8028, 0.0322, -0.938, 0.3452, 0.3625, -0.4793, 0.7993, -0.4634, -0.4826, 0.7432, -0.8717, 0.004435, 0.49, 0.0322, -0.938, 0.3452, -0.4634, -0.4826, 0.7432, -0.463, 0.4771, 0.747, 0.3616, 0.474, 0.8028, -0.003216, 0.9337, 0.358, -0.8717, 0.004435, 0.49, -0.463, 0.4771, 0.747, -0.003216, 0.9337, 0.358, 0.3616, 0.474, 0.8028, -0.463, 0.4771, 0.747, -0.4634, -0.4826, 0.7432, -0.4634, -0.4826, 0.7432, -0.463, 0.4771, 0.747, -0.8717, 0.004435, 0.49, -0.2912, 0.8204, 0.4921, -0.5786, 0.4212, 0.6984, -0.2021, 0.6729, 0.7116, 0.1778, 0.8418, 0.5097, -0.2912, 0.8204, 0.4921, -0.2021, 0.6729, 0.7116, -0.1614, 0.2948, 0.9418, -0.2021, 0.6729, 0.7116, -0.5786, 0.4212, 0.6984, -0.5786, 0.4212, 0.6984, 0.003355, 0.09803, 0.9952, -0.1614, 0.2948, 0.9418, -0.2021, 0.6729, 0.7116, 0.3812, 0.6174, 0.6881, 0.1778, 0.8418, 0.5097, 0.3812, 0.6174, 0.6881, -0.2021, 0.6729, 0.7116, -0.1614, 0.2948, 0.9418, 0.5557, 0.4339, 0.7092, 0.1778, 0.8418, 0.5097, 0.3812, 0.6174, 0.6881, 0.003355, 0.09803, 0.9952, 0.3765, 0.2324, 0.8968, -0.1614, 0.2948, 0.9418, 0.003355, 0.09803, 0.9952, 0.5557, 0.4339, 0.7092, 0.3765, 0.2324, 0.8968, -0.1614, 0.2948, 0.9418, 0.3765, 0.2324, 0.8968, 0.3812, 0.6174, 0.6881, 0.5557, 0.4339, 0.7092, 0.3812, 0.6174, 0.6881, 0.3765, 0.2324, 0.8968, -0.01139, -0.5267, 0.85, 0.01141, -0.5267, 0.85, 0.02408, -0.5284, 0.8486, 0.02408, -0.5284, 0.8486, 0.01141, -0.5267, 0.85, -0.4383, -0.8164, 0.376, 0.02408, -0.5284, 0.8486, -0.02405, -0.5284, 0.8486, -0.01139, -0.5267, 0.85, -0.4383, -0.8164, 0.376, 0.05167, -0.5401, 0.84, 0.02408, -0.5284, 0.8486, 0.5135, -0.7533, 0.411, -0.01139, -0.5267, 0.85, -0.02405, -0.5284, 0.8486, -0.4383, -0.8164, 0.376, -0.003247, -0.5324, 0.8465, 0.05167, -0.5401, 0.84, -0.02405, -0.5284, 0.8486, -0.05164, -0.5401, 0.84, 0.5135, -0.7533, 0.411, -0.003247, -0.5324, 0.8465, 0.5135, -0.7533, 0.411, -0.05164, -0.5401, 0.84, -0.4383, -0.8164, 0.376, 0.0132, 0.003368, 0.9999, -0.003247, -0.5324, 0.8465, -0.003247, -0.5324, 0.8465, -0.01003, -0.5386, 0.8425, 0.5135, -0.7533, 0.411, 0.0132, 0.003368, 0.9999, -0.01003, -0.5386, 0.8425, -0.003247, -0.5324, 0.8465, -0.01003, -0.5386, 0.8425, -0.005587, 0.004215, 1.0, 0.5135, -0.7533, 0.411, 0.0132, 0.003368, 0.9999, 0.0, -1.067e-05, 1.0, -0.01003, -0.5386, 0.8425, -0.01003, -0.5386, 0.8425, -0.00458, 0.0105, 0.9999, -0.005587, 0.004215, 1.0, 0.0, -1.067e-05, 1.0, 0.0132, 0.003368, 0.9999, -0.002026, 0.5437, 0.8393, -0.005587, 0.004215, 1.0, -0.00458, 0.0105, 0.9999, -0.03413, 0.5361, 0.8435, -0.00458, 0.0105, 0.9999, -0.002026, 0.5437, 0.8393, -0.03413, 0.5361, 0.8435, 0.0132, 0.003368, 0.9999, 0.03368, 0.5366, 0.8432, -0.002026, 0.5437, 0.8393, -0.002026, 0.5437, 0.8393, -0.04289, 0.5339, 0.8445, -0.03413, 0.5361, 0.8435, -0.002026, 0.5437, 0.8393, 0.002068, 0.5324, 0.8465, -0.04289, 0.5339, 0.8445, 0.03368, 0.5366, 0.8432, 0.002068, 0.5324, 0.8465, -0.002026, 0.5437, 0.8393, -0.03413, 0.5361, 0.8435, -0.04289, 0.5339, 0.8445, -0.0234, 0.5271, 0.8495, 0.03368, 0.5366, 0.8432, 0.04405, 0.5345, 0.844, 0.002068, 0.5324, 0.8465, -0.0234, 0.5271, 0.8495, -0.01121, 0.5265, 0.8501, -0.03413, 0.5361, 0.8435, 0.02216, 0.5268, 0.8497, 0.04405, 0.5345, 0.844, 0.03368, 0.5366, 0.8432, 0.01128, 0.5262, 0.8503, -0.01121, 0.5265, 0.8501, -0.0234, 0.5271, 0.8495, 0.03368, 0.5366, 0.8432, 0.01128, 0.5262, 0.8503, 0.02216, 0.5268, 0.8497, -0.0234, 0.5271, 0.8495, 0.02216, 0.5268, 0.8497, 0.01128, 0.5262, 0.8503])] * 3)])

# ---- objects
ob_light = bpy.data.objects.new('Light', light_light)
ob_camera = bpy.data.objects.new('Camera', cam_camera)
ob_ruins_trim_cap_4m_b = bpy.data.objects.new('Ruins_Trim_Cap_4M_B', me_ruins_trim_cap_4m_b)

# ---- transforms, parenting, visibility, modifiers, constraints
ob_light.location = (4.076, 1.005, 5.904)
ob_light.rotation_euler = (0.6503, 0.05522, 1.866)
ob_light.lock_rotations_4d = False
ob_light.empty_display_type = 'ARROWS'
ob_light.color = (0.0, 0.0, 0.0, 0.0)
ob_light.lineart.crease_threshold = 0.0
ob_camera.location = (7.359, -6.926, 4.958)
ob_camera.rotation_euler = (1.109, 0.0, 0.8149)
ob_camera.lock_rotations_4d = False
ob_camera.empty_display_type = 'ARROWS'
ob_camera.color = (0.0, 0.0, 0.0, 0.0)
ob_camera.display_type = 'WIRE'
ob_camera.lineart.crease_threshold = 0.0
ob_ruins_trim_cap_4m_b.location = (0.0, 0.0, 0.0)
ob_ruins_trim_cap_4m_b.rotation_euler = (1.571, -0.0, 0.0)

# ---- collection membership
col_collection.objects.link(ob_light)
col_collection.objects.link(ob_camera)
col_collection.objects.link(ob_ruins_trim_cap_4m_b)

# ---- scene / render settings (as saved in the file)
scene.camera = ob_camera
scene.frame_start = 1; scene.frame_end = 250; scene.frame_set(1)
scene.render.engine = 'BLENDER_EEVEE_NEXT'
scene.cycles.sampling_pattern = 'TABULATED_SOBOL'
scene.view_settings.view_transform = 'Filmic'
bpy.context.view_layer.update()
